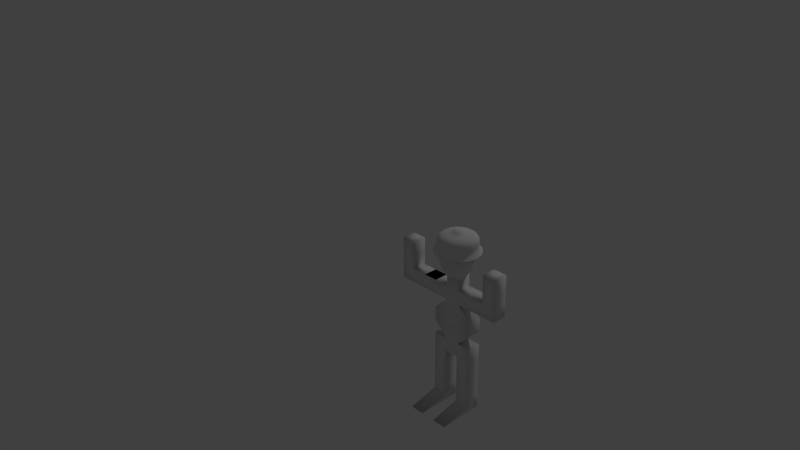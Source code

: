 # Source: N2Pro2B5Nathaniel.blend  (saved by Blender 2.65.0; exported with 4.5.12 LTS)
import bpy
from mathutils import Matrix  # noqa: F401  (used for matrix-valued properties, if any)

bpy.ops.wm.read_factory_settings(use_empty=True)
scene = bpy.context.scene
scene.name = 'Scene'

# ---- collections
col_collection_1 = bpy.data.collections.new('Collection 1'); scene.collection.children.link(col_collection_1)

# ---- materials (node trees are filled in below, after node groups)
mat_material = bpy.data.materials.new('Material')
mat_material.alpha_threshold = 0.0
mat_material.use_transparent_shadow = False
mat_material.roughness = 0.5
mat_material.line_color = (0.0, 0.0, 0.0, 1.0)

# ---- material node trees

# ---- world
world_world = bpy.data.worlds.new('World'); scene.world = world_world
world_world.color = (0.05088, 0.05088, 0.05088)
world_world.use_sun_shadow = False
world_world.sun_shadow_jitter_overblur = 0.0
world_world.cycles.sampling_method = 'MANUAL'
world_world.cycles.sample_map_resolution = 256

# ---- cameras
cam_camera = bpy.data.cameras.new('Camera')
cam_camera.clip_end = 100.0
cam_camera.lens = 35.0
cam_camera.sensor_width = 32.0
cam_camera.sensor_height = 18.0
cam_camera.ortho_scale = 7.314
cam_camera.dof.focus_distance = 0.0
cam_camera.dof.aperture_fstop = 128.0

# ---- lights
light_lamp = bpy.data.lights.new('Lamp', 'POINT')
light_lamp.transmission_factor = 0.0
light_lamp.cutoff_distance = 30.0
light_lamp.energy = 100.0
light_lamp.shadow_buffer_clip_start = 1.001
light_lamp.shadow_soft_size = 0.1
light_lamp.shadow_maximum_resolution = 0.006
light_lamp.use_absolute_resolution = True
light_lamp.cycles.use_multiple_importance_sampling = False

# ---- meshes
me_cube = bpy.data.meshes.new('Cube')
me_cube.from_pydata([(-0.5079, 1.276, -14.37), (-0.5079, -5.09, -14.37), (-2.508, -5.09, -14.37), (-2.508, 1.276, -14.37), (-0.5079, 1.276, -12.37), (-0.5079, -0.7239, -12.37), (-2.508, -0.7239, -12.37), (-2.508, 1.276, -12.37), (-0.5079, 1.276, -10.37), (-0.5079, -0.7239, -10.37), (-2.508, -0.7239, -10.37), (-2.508, 1.276, -10.37), (-0.5079, 1.276, -8.368), (-0.5079, -0.7239, -8.368), (-2.508, -0.7239, -8.368), (-2.508, 1.276, -8.368), (-0.5079, 1.276, -6.368), (-0.5079, -0.7239, -6.368), (-2.508, -0.7239, -6.368), (-2.508, 1.276, -6.368), (-0.5079, 1.276, -4.368), (-0.5079, -0.7239, -4.368), (-2.508, -0.7239, -4.368), (-2.508, 1.276, -4.368), (1.492, 1.276, -6.368), (1.492, -0.7239, -6.368), (1.492, 1.276, -4.368), (1.492, -0.7239, -4.368), (3.492, 1.276, -6.368), (3.492, -0.7239, -6.368), (3.492, 1.276, -4.368), (3.492, -0.7239, -4.368), (1.492, 1.276, -8.368), (3.492, 1.276, -8.368), (1.492, -0.7239, -8.368), (3.492, -0.7239, -8.368), (1.492, 1.276, -10.37), (1.492, -0.7239, -10.37), (3.492, 1.276, -10.37), (3.492, -0.7239, -10.37), (1.492, 1.276, -12.37), (1.492, -0.7239, -12.37), (3.492, 1.276, -12.37), (3.492, -0.7239, -12.37), (1.492, 1.276, -14.37), (1.492, -5.09, -14.37), (3.492, 1.276, -14.37), (3.492, -5.09, -14.37), (-2.508, 1.276, -2.368), (-2.508, -0.7239, -2.368), (3.492, 1.276, -2.368), (3.492, -0.7239, -2.368), (-2.508, 1.276, -0.3683), (-2.508, -0.7239, -0.3683), (3.492, 1.276, -0.3683), (3.492, -0.7239, -0.3683), (-0.5079, 1.276, 1.632), (-0.5079, -0.7239, 1.632), (1.492, 1.276, 1.632), (1.492, -0.7239, 1.632), (-0.5079, 1.276, 3.632), (-0.5079, -0.7239, 3.632), (1.492, 1.276, 3.632), (1.492, -0.7239, 3.632), (-0.5079, 1.276, 5.632), (-0.5079, -0.7239, 5.632), (1.492, 1.276, 5.632), (1.492, -0.7239, 5.632), (-2.508, 1.276, 1.632), (-2.508, -0.7239, 1.632), (-2.508, 1.276, 3.632), (-2.508, -0.7239, 3.632), (-4.508, 1.276, 1.632), (-4.508, -0.7239, 1.632), (-4.508, 1.276, 3.632), (-4.508, -0.7239, 3.632), (-4.508, -0.7239, 3.632), (-4.508, 1.276, 3.632), (-2.508, -0.7239, 3.632), (-2.508, 1.276, 3.632), (3.492, 1.276, 1.632), (3.492, -0.7239, 1.632), (3.492, 1.276, 3.632), (3.492, -0.7239, 3.632), (5.492, 1.276, 1.632), (5.492, -0.7239, 1.632), (5.492, 1.276, 3.632), (5.492, -0.7239, 3.632), (7.492, 1.276, 1.632), (7.492, -0.7239, 1.632), (7.492, 1.276, 3.632), (7.492, -0.7239, 3.632), (0.477, 0.007199, 4.764), (2.212, -1.254, 6.63), (-0.1858, -2.033, 6.63), (-1.668, 0.007199, 6.63), (-0.1858, 2.047, 6.63), (2.212, 1.268, 6.63), (1.14, -2.033, 9.65), (-1.258, -1.254, 9.65), (-1.258, 1.268, 9.65), (1.14, 2.047, 9.65), (2.622, 0.007199, 9.65), (0.477, 0.007199, 11.52), (1.497, -0.7338, 5.268), (1.107, -1.933, 6.365), (0.08739, -1.192, 5.268), (1.497, 0.7482, 5.268), (2.517, 0.007199, 6.365), (-1.173, -1.192, 6.365), (-0.7838, 0.007199, 5.268), (-1.173, 1.206, 6.365), (0.08739, 1.206, 5.268), (1.107, 1.947, 6.365), (2.758, 0.7482, 8.14), (2.758, -0.7339, 8.14), (1.887, -1.933, 8.14), (0.477, -2.391, 8.14), (-0.9326, -1.933, 8.14), (-1.804, -0.7339, 8.14), (-1.804, 0.7482, 8.14), (-0.9326, 1.947, 8.14), (0.477, 2.405, 8.14), (1.887, 1.947, 8.14), (2.127, -1.192, 9.915), (-0.1534, -1.933, 9.915), (-1.563, 0.007199, 9.915), (-0.1534, 1.947, 9.915), (2.127, 1.206, 9.915), (1.738, 0.007199, 11.01), (0.8666, -1.192, 11.01), (-0.543, -0.7338, 11.01), (-0.543, 0.7482, 11.01), (0.8666, 1.206, 11.01), (-4.508, -0.7239, 3.632), (-4.508, 1.276, 3.632), (-2.508, -0.7239, 3.632), (-2.508, 1.276, 3.632), (-6.508, 1.276, 1.632), (-6.508, -0.7239, 1.632), (-6.508, 1.276, 3.632), (-6.508, -0.7239, 3.632), (-8.508, 1.276, 1.632), (-8.508, -0.7239, 1.632), (-8.508, 1.276, 3.632), (-8.508, -0.7239, 3.632), (-6.508, 1.276, 5.632), (-6.508, -0.7239, 5.632), (-8.508, 1.276, 5.632), (-8.508, -0.7239, 5.632), (-6.508, 1.276, 7.632), (-6.508, -0.7239, 7.632), (-8.508, 1.276, 7.632), (-8.508, -0.7239, 7.632), (5.492, 1.276, 5.632), (5.492, -0.7239, 5.632), (7.492, 1.276, 5.632), (7.492, -0.7239, 5.632), (5.492, 1.276, 7.632), (5.492, -0.7239, 7.632), (7.492, 1.276, 7.632), (7.492, -0.7239, 7.632), (-1.508, -5.09, -14.37), (-0.5079, -0.7239, -13.37), (-2.508, -0.7239, -13.37), (-1.508, -0.7239, -12.37), (2.492, -0.7239, -12.37), (2.492, -5.09, -14.37), (1.492, -0.7239, -13.37), (3.492, -0.7239, -13.37), (-1.508, -0.7239, -13.37), (2.492, -0.7239, -13.37)], [], [(0, 1, 162, 2, 3), (0, 4, 5, 163, 1), (170, 165, 6, 164), (2, 164, 6, 7, 3), (4, 0, 3, 7), (15, 14, 18, 19), (19, 18, 22, 23), (13, 12, 16, 17), (12, 15, 19, 16), (14, 13, 17, 18), (20, 23, 22, 21), (18, 17, 21, 22), (16, 20, 26, 24), (16, 19, 23, 20), (24, 26, 30, 28), (21, 27, 51, 49), (21, 17, 25, 27), (17, 16, 24, 25), (29, 28, 30, 31), (26, 27, 31, 30), (27, 25, 29, 31), (24, 28, 33, 32), (35, 34, 37, 39), (39, 37, 41, 166, 43), (171, 168, 45, 167), (37, 36, 40, 41), (38, 39, 43, 42), (36, 38, 42, 40), (45, 44, 46, 47, 167), (42, 43, 169, 47, 46), (40, 42, 46, 44), (41, 40, 44, 45, 168), (49, 51, 55, 53), (27, 26, 50, 51), (20, 21, 49, 48), (26, 20, 48, 50), (53, 55, 59, 57), (48, 49, 53, 52), (51, 50, 54, 55), (50, 48, 52, 54), (57, 59, 63, 61), (54, 52, 56, 58), (52, 53, 57, 56), (55, 54, 58, 59), (61, 63, 67, 65), (60, 56, 68, 70), (58, 62, 82, 80), (58, 56, 60, 62), (64, 65, 67, 66), (63, 62, 66, 67), (62, 60, 64, 66), (60, 61, 65, 64), (70, 68, 72, 74), (56, 57, 69, 68), (61, 60, 70, 71), (57, 61, 71, 69), (75, 135, 79, 136, 78, 76), (68, 69, 73, 72), (75, 71, 78, 76), (69, 71, 75, 73), (71, 70, 79, 78), (74, 75, 76, 77), (70, 74, 77, 79), (78, 79, 137, 136), (80, 82, 86, 84), (62, 63, 83, 82), (59, 58, 80, 81), (63, 59, 81, 83), (84, 86, 90, 88), (82, 83, 87, 86), (83, 81, 85, 87), (81, 80, 84, 85), (89, 88, 90, 91), (85, 84, 88, 89), (87, 91, 157, 155), (87, 85, 89, 91), (7, 6, 10, 11), (5, 4, 8, 9), (4, 7, 11, 8), (6, 165, 5, 9, 10), (11, 10, 14, 15), (9, 8, 12, 13), (8, 11, 15, 12), (10, 9, 13, 14), (29, 25, 34, 35), (28, 29, 35, 33), (25, 24, 32, 34), (32, 33, 38, 36), (34, 32, 36, 37), (33, 35, 39, 38), (92, 104, 106), (93, 104, 108), (92, 106, 110), (92, 110, 112), (92, 112, 107), (93, 108, 115), (94, 105, 117), (95, 109, 119), (96, 111, 121), (97, 113, 123), (93, 115, 116), (94, 117, 118), (95, 119, 120), (96, 121, 122), (97, 123, 114), (98, 124, 130), (99, 125, 131), (100, 126, 132), (101, 127, 133), (102, 128, 129), (106, 105, 94), (106, 104, 105), (104, 93, 105), (108, 107, 97), (108, 104, 107), (104, 92, 107), (110, 109, 95), (110, 106, 109), (106, 94, 109), (112, 111, 96), (112, 110, 111), (110, 95, 111), (107, 113, 97), (107, 112, 113), (112, 96, 113), (115, 114, 102), (115, 108, 114), (108, 97, 114), (117, 116, 98), (117, 105, 116), (105, 93, 116), (119, 118, 99), (119, 109, 118), (109, 94, 118), (121, 120, 100), (121, 111, 120), (111, 95, 120), (123, 122, 101), (123, 113, 122), (113, 96, 122), (116, 124, 98), (116, 115, 124), (115, 102, 124), (118, 125, 99), (118, 117, 125), (117, 98, 125), (120, 126, 100), (120, 119, 126), (119, 99, 126), (122, 127, 101), (122, 121, 127), (121, 100, 127), (114, 128, 102), (114, 123, 128), (123, 101, 128), (130, 129, 103), (130, 124, 129), (124, 102, 129), (131, 130, 103), (131, 125, 130), (125, 98, 130), (132, 131, 103), (132, 126, 131), (126, 99, 131), (133, 132, 103), (133, 127, 132), (127, 100, 132), (129, 133, 103), (129, 128, 133), (128, 101, 133), (77, 76, 134, 135), (76, 78, 136, 134), (79, 77, 135, 137), (74, 72, 138, 140), (140, 138, 142, 144), (72, 73, 139, 138), (75, 74, 140, 141), (73, 75, 141, 139), (144, 142, 143, 145), (145, 141, 147, 149), (139, 141, 145, 143), (138, 139, 143, 142), (149, 147, 151, 153), (141, 140, 146, 147), (140, 144, 148, 146), (144, 145, 149, 148), (151, 150, 152, 153), (147, 146, 150, 151), (148, 149, 153, 152), (146, 148, 152, 150), (155, 157, 161, 159), (86, 87, 155, 154), (90, 86, 154, 156), (91, 90, 156, 157), (158, 159, 161, 160), (154, 155, 159, 158), (157, 156, 160, 161), (156, 154, 158, 160), (162, 170, 164, 2), (1, 163, 170, 162), (163, 5, 165, 170), (169, 171, 167, 47), (43, 166, 171, 169), (166, 41, 168, 171)])
me_cube.polygons.foreach_set('use_smooth', [True] * 204)
me_cube.materials.append(mat_material)
me_cube.use_remesh_preserve_volume = False
me_cube.use_remesh_preserve_attributes = False
me_cube.use_mirror_vertex_groups = False
me_cube.update()
me_circle_004 = bpy.data.meshes.new('Circle.004')
me_circle_004.from_pydata([(-0.3268, 0.1189, 0.4336), (-1.268, 0.4614, -0.2995), (-0.7035, 0.2561, 0.3157), (-1.347, 0.4901, -0.7261), (-1.155, 0.4204, 0.1201), (-0.3743, 0.6484, 0.3157), (-0.7165, 1.241, -0.7261), (-0.6147, 1.065, 0.1201), (-0.1739, 0.3012, 0.4336), (-0.6745, 1.168, -0.2995), (0.2135, 1.211, 0.1201), (0.06039, 0.3425, 0.4336), (0.2342, 1.328, -0.2995), (0.13, 0.7373, 0.3157), (0.2489, 1.411, -0.7261), (1.033, 0.8671, -0.2995), (0.5735, 0.4812, 0.3157), (1.098, 0.9212, -0.7261), (0.9417, 0.7902, 0.1201), (0.2664, 0.2235, 0.4336), (1.433, -1.862e-06, -0.7261), (1.229, -1.494e-06, 0.1201), (0.3478, -4.007e-07, 0.4336), (1.349, -1.724e-06, -0.2995), (0.7487, -8.786e-07, 0.3157), (0.9417, -0.7902, 0.1201), (0.2664, -0.2235, 0.4336), (1.033, -0.8671, -0.2995), (0.5735, -0.4812, 0.3157), (1.098, -0.9212, -0.7261), (0.2342, -1.328, -0.2995), (0.13, -0.7373, 0.3157), (0.2489, -1.411, -0.7261), (0.2135, -1.211, 0.1201), (0.06039, -0.3425, 0.4336), (-0.7165, -1.241, -0.7261), (-0.6147, -1.065, 0.1201), (-0.1739, -0.3012, 0.4336), (-0.6745, -1.168, -0.2995), (-0.3743, -0.6484, 0.3157), (-0.1582, 0.05758, 0.5129), (-0.08417, 0.1458, 0.5129), (0.02923, 0.1658, 0.5129), (0.129, 0.1082, 0.5129), (0.1683, -2.016e-07, 0.5129), (0.129, -0.1082, 0.5129), (0.02923, -0.1658, 0.5129), (-0.08417, -0.1458, 0.5129), (-0.3268, -0.1189, 0.4336), (-1.268, -0.4614, -0.2995), (-0.7035, -0.2561, 0.3157), (-0.1582, -0.05757, 0.5129), (-1.347, -0.4901, -0.7261), (-1.155, -0.4204, 0.1201), (-1.436, 5.733e-07, -0.7261), (-1.352, 5.274e-07, -0.2995), (-1.232, 4.263e-07, 0.1201), (-0.7501, 2.517e-07, 0.3157), (-0.3484, 1.46e-07, 0.4336), (-1.1, 0.923, -0.7261), (-1.035, 0.8687, -0.2995), (-0.9435, 0.7917, 0.1201), (-0.5746, 0.4822, 0.3157), (-0.2669, 0.224, 0.4336), (-0.2399, 0.08731, 0.4923), (-0.4657, 0.1695, 0.3652), (-1.265, 0.4606, -0.06261), (-1.261, 0.4591, -0.5382), (-0.96, 0.3494, 0.2468), (-1.478, 0.5379, -0.8888), (-0.2493, 1.414, -0.7261), (-0.2347, 1.331, -0.2995), (-0.2139, 1.213, 0.1201), (-0.1303, 0.7387, 0.3157), (-0.0605, 0.3431, 0.4336), (-0.2478, 0.4292, 0.3652), (-0.5108, 0.8848, 0.2468), (-0.1276, 0.2211, 0.4923), (-0.6711, 1.162, -0.5382), (-0.7863, 1.362, -0.8888), (-0.6734, 1.166, -0.06261), (0.7179, 1.243, -0.7261), (0.6758, 1.17, -0.2995), (0.6158, 1.067, 0.1201), (0.3751, 0.6496, 0.3157), (0.1742, 0.3017, 0.4336), (0.1774, 1.006, 0.2468), (0.2339, 1.326, -0.06261), (0.04433, 0.2514, 0.4923), (0.08606, 0.4881, 0.3652), (0.2331, 1.322, -0.5382), (0.2731, 1.549, -0.8888), (1.349, 0.4911, -0.7261), (1.27, 0.4622, -0.2995), (1.157, 0.4213, 0.1201), (0.7049, 0.2566, 0.3157), (0.3274, 0.1192, 0.4336), (1.032, 0.8656, -0.06261), (1.028, 0.8628, -0.5382), (0.3797, 0.3186, 0.3652), (0.7826, 0.6567, 0.2468), (0.1956, 0.1641, 0.4923), (1.205, 1.011, -0.8888), (1.349, -0.4911, -0.7261), (1.27, -0.4623, -0.2995), (1.157, -0.4213, 0.1201), (0.7049, -0.2566, 0.3157), (0.3274, -0.1192, 0.4336), (0.2553, -2.866e-07, 0.4923), (1.342, -1.735e-06, -0.5382), (1.573, -2.027e-06, -0.8888), (1.022, -1.212e-06, 0.2468), (1.347, -1.69e-06, -0.06261), (0.4956, -5.845e-07, 0.3652), (0.7179, -1.243, -0.7261), (0.6758, -1.17, -0.2995), (0.6158, -1.067, 0.1201), (0.3751, -0.6496, 0.3157), (0.1742, -0.3017, 0.4336), (0.7826, -0.6567, 0.2468), (1.032, -0.8656, -0.06261), (0.1956, -0.1641, 0.4923), (0.3797, -0.3186, 0.3652), (1.028, -0.8628, -0.5382), (1.205, -1.011, -0.8888), (-0.2493, -1.414, -0.7261), (-0.2347, -1.331, -0.2995), (-0.2139, -1.213, 0.1201), (-0.1303, -0.7387, 0.3157), (-0.0605, -0.3431, 0.4336), (0.2339, -1.326, -0.06261), (0.2331, -1.322, -0.5382), (0.08606, -0.4881, 0.3652), (0.1774, -1.006, 0.2468), (0.04433, -0.2514, 0.4923), (0.2731, -1.549, -0.8888), (-1.1, -0.923, -0.7261), (-1.035, -0.8687, -0.2995), (-0.9435, -0.7917, 0.1201), (-0.5746, -0.4822, 0.3157), (-0.2669, -0.224, 0.4336), (-0.1121, -0.09402, 0.5133), (-0.1276, -0.2211, 0.4923), (-0.6711, -1.162, -0.5382), (-0.7863, -1.362, -0.8888), (-0.5108, -0.8848, 0.2468), (-0.6734, -1.166, -0.06261), (-0.2478, -0.4292, 0.3652), (-0.1463, 4.725e-08, 0.5133), (-0.1121, 0.09402, 0.5133), (-0.0254, 0.144, 0.5133), (0.07314, 0.1267, 0.5133), (0.1375, 0.05003, 0.5133), (0.1375, -0.05003, 0.5133), (0.07314, -0.1267, 0.5133), (-0.0254, -0.144, 0.5133), (-0.2399, -0.08731, 0.4923), (-0.4657, -0.1695, 0.3652), (-1.265, -0.4606, -0.06261), (-1.261, -0.4591, -0.5382), (-0.96, -0.3494, 0.2468), (-1.478, -0.5379, -0.8888), (-1.576, 6.27e-07, -0.8888), (-1.345, 5.367e-07, -0.5382), (-1.349, 4.921e-07, -0.06261), (-1.024, 3.356e-07, 0.2468), (-0.4966, 1.878e-07, 0.3652), (-0.2502, 1.058e-07, 0.4924), (-1.207, 1.013, -0.8888), (-1.03, 0.8645, -0.5382), (-1.034, 0.8673, -0.06261), (-0.7841, 0.658, 0.2468), (-0.3804, 0.3192, 0.3652), (-0.1916, 0.1608, 0.4924), (-0.2736, 1.552, -0.8888), (-0.2335, 1.324, -0.5382), (-0.2343, 1.329, -0.06261), (-0.1778, 1.008, 0.2468), (-0.08623, 0.489, 0.3652), (-0.04344, 0.2464, 0.4924), (0.7878, 1.365, -0.8888), (0.6724, 1.165, -0.5382), (0.6747, 1.169, -0.06261), (0.5118, 0.8865, 0.2468), (0.2483, 0.43, 0.3652), (0.1251, 0.2167, 0.4924), (1.481, 0.5389, -0.8888), (1.264, 0.46, -0.5382), (1.268, 0.4615, -0.06261), (0.9619, 0.3501, 0.2468), (0.4666, 0.1698, 0.3652), (0.2351, 0.08556, 0.4924), (1.481, -0.5389, -0.8888), (1.264, -0.46, -0.5382), (1.268, -0.4615, -0.06261), (0.9619, -0.3501, 0.2468), (0.4666, -0.1698, 0.3652), (0.2351, -0.08556, 0.4924), (0.7878, -1.365, -0.8888), (0.6724, -1.165, -0.5382), (0.6747, -1.169, -0.06261), (0.5118, -0.8865, 0.2468), (0.2483, -0.43, 0.3652), (0.1251, -0.2167, 0.4924), (-0.2736, -1.552, -0.8888), (-0.2335, -1.324, -0.5382), (-0.2343, -1.329, -0.06261), (-0.1778, -1.008, 0.2468), (-0.08623, -0.489, 0.3652), (-0.04344, -0.2464, 0.4924), (-1.207, -1.013, -0.8888), (-1.03, -0.8645, -0.5382), (-1.034, -0.8673, -0.06261), (-0.7842, -0.658, 0.2468), (-0.3804, -0.3192, 0.3652), (-0.1916, -0.1608, 0.4924), (4.768e-07, -4.725e-08, 0.5152)], [], [(0, 65, 166, 58), (0, 58, 167, 64), (0, 64, 173, 63), (0, 63, 172, 65), (1, 67, 163, 55), (1, 55, 164, 66), (1, 66, 170, 60), (1, 60, 169, 67), (2, 68, 165, 57), (2, 57, 166, 65), (2, 65, 172, 62), (2, 62, 171, 68), (3, 69, 162, 54), (3, 54, 163, 67), (3, 67, 169, 59), (3, 59, 168, 69), (4, 66, 164, 56), (4, 56, 165, 68), (4, 68, 171, 61), (4, 61, 170, 66), (5, 76, 171, 62), (5, 62, 172, 75), (5, 75, 178, 73), (5, 73, 177, 76), (6, 79, 168, 59), (6, 59, 169, 78), (6, 78, 175, 70), (6, 70, 174, 79), (7, 80, 170, 61), (7, 61, 171, 76), (7, 76, 177, 72), (7, 72, 176, 80), (8, 75, 172, 63), (8, 63, 173, 77), (8, 77, 179, 74), (8, 74, 178, 75), (9, 78, 169, 60), (9, 60, 170, 80), (9, 80, 176, 71), (9, 71, 175, 78), (10, 87, 176, 72), (10, 72, 177, 86), (10, 86, 183, 83), (10, 83, 182, 87), (11, 89, 178, 74), (11, 74, 179, 88), (11, 88, 185, 85), (11, 85, 184, 89), (12, 90, 175, 71), (12, 71, 176, 87), (12, 87, 182, 82), (12, 82, 181, 90), (13, 86, 177, 73), (13, 73, 178, 89), (13, 89, 184, 84), (13, 84, 183, 86), (14, 91, 174, 70), (14, 70, 175, 90), (14, 90, 181, 81), (14, 81, 180, 91), (15, 98, 181, 82), (15, 82, 182, 97), (15, 97, 188, 93), (15, 93, 187, 98), (16, 100, 183, 84), (16, 84, 184, 99), (16, 99, 190, 95), (16, 95, 189, 100), (17, 102, 180, 81), (17, 81, 181, 98), (17, 98, 187, 92), (17, 92, 186, 102), (18, 97, 182, 83), (18, 83, 183, 100), (18, 100, 189, 94), (18, 94, 188, 97), (19, 99, 184, 85), (19, 85, 185, 101), (19, 101, 191, 96), (19, 96, 190, 99), (20, 110, 186, 92), (20, 92, 187, 109), (20, 109, 193, 103), (20, 103, 192, 110), (21, 112, 188, 94), (21, 94, 189, 111), (21, 111, 195, 105), (21, 105, 194, 112), (22, 113, 190, 96), (22, 96, 191, 108), (22, 108, 197, 107), (22, 107, 196, 113), (23, 109, 187, 93), (23, 93, 188, 112), (23, 112, 194, 104), (23, 104, 193, 109), (24, 111, 189, 95), (24, 95, 190, 113), (24, 113, 196, 106), (24, 106, 195, 111), (25, 120, 194, 105), (25, 105, 195, 119), (25, 119, 201, 116), (25, 116, 200, 120), (26, 122, 196, 107), (26, 107, 197, 121), (26, 121, 203, 118), (26, 118, 202, 122), (27, 123, 193, 104), (27, 104, 194, 120), (27, 120, 200, 115), (27, 115, 199, 123), (28, 119, 195, 106), (28, 106, 196, 122), (28, 122, 202, 117), (28, 117, 201, 119), (29, 124, 192, 103), (29, 103, 193, 123), (29, 123, 199, 114), (29, 114, 198, 124), (30, 131, 199, 115), (30, 115, 200, 130), (30, 130, 206, 126), (30, 126, 205, 131), (31, 133, 201, 117), (31, 117, 202, 132), (31, 132, 208, 128), (31, 128, 207, 133), (32, 135, 198, 114), (32, 114, 199, 131), (32, 131, 205, 125), (32, 125, 204, 135), (33, 130, 200, 116), (33, 116, 201, 133), (33, 133, 207, 127), (33, 127, 206, 130), (34, 132, 202, 118), (34, 118, 203, 134), (34, 134, 209, 129), (34, 129, 208, 132), (35, 144, 204, 125), (35, 125, 205, 143), (35, 143, 211, 136), (35, 136, 210, 144), (36, 146, 206, 127), (36, 127, 207, 145), (36, 145, 213, 138), (36, 138, 212, 146), (37, 147, 208, 129), (37, 129, 209, 142), (37, 142, 215, 140), (37, 140, 214, 147), (38, 143, 205, 126), (38, 126, 206, 146), (38, 146, 212, 137), (38, 137, 211, 143), (39, 145, 207, 128), (39, 128, 208, 147), (39, 147, 214, 139), (39, 139, 213, 145), (40, 64, 167, 148), (40, 148, 216, 149), (40, 149, 173, 64), (41, 77, 173, 149), (41, 149, 216, 150), (41, 150, 179, 77), (42, 88, 179, 150), (42, 150, 216, 151), (42, 151, 185, 88), (43, 101, 185, 151), (43, 151, 216, 152), (43, 152, 191, 101), (44, 108, 191, 152), (44, 152, 216, 153), (44, 153, 197, 108), (45, 121, 197, 153), (45, 153, 216, 154), (45, 154, 203, 121), (46, 134, 203, 154), (46, 154, 216, 155), (46, 155, 209, 134), (47, 142, 209, 155), (47, 155, 216, 141), (47, 141, 215, 142), (48, 157, 214, 140), (48, 140, 215, 156), (48, 156, 167, 58), (48, 58, 166, 157), (49, 159, 211, 137), (49, 137, 212, 158), (49, 158, 164, 55), (49, 55, 163, 159), (50, 160, 213, 139), (50, 139, 214, 157), (50, 157, 166, 57), (50, 57, 165, 160), (51, 156, 215, 141), (51, 141, 216, 148), (51, 148, 167, 156), (52, 161, 210, 136), (52, 136, 211, 159), (52, 159, 163, 54), (52, 54, 162, 161), (53, 158, 212, 138), (53, 138, 213, 160), (53, 160, 165, 56), (53, 56, 164, 158)])
me_circle_004.polygons.foreach_set('use_smooth', [True] * 207)
me_circle_004.use_remesh_preserve_volume = False
me_circle_004.use_remesh_preserve_attributes = False
me_circle_004.use_mirror_vertex_groups = False
me_circle_004.update()

# ---- objects
ob_nathaniel = bpy.data.objects.new('Nathaniel', me_cube)
ob_hat = bpy.data.objects.new('Hat', me_circle_004)
ob_lamp = bpy.data.objects.new('Lamp', light_lamp)
ob_camera = bpy.data.objects.new('Camera', cam_camera)

# ---- transforms, parenting, visibility, modifiers, constraints
ob_nathaniel.location = (3.562, -2.303, 1.762)
ob_nathaniel.scale = (0.05924, 0.05924, 0.05924)
ob_nathaniel.lock_rotations_4d = False
ob_nathaniel.empty_display_type = 'ARROWS'
ob_nathaniel.lineart.crease_threshold = 0.0
ob_hat.parent = ob_nathaniel
ob_hat.matrix_parent_inverse = Matrix(((2.0, 0.0, 0.0, -1.508), (3.291e-08, 2.0, -3.725e-09, 0.2761), (-1.594e-06, 0.0, 2.0, -13.37), (0.0, 0.0, 0.0, 1.0)))
ob_hat.location = (1.034, -0.1287, 12.02)
ob_hat.lineart.crease_threshold = 0.0
ob_lamp.location = (4.076, 1.005, 5.904)
ob_lamp.rotation_euler = (0.6503, 0.05522, 1.866)
ob_lamp.lock_rotations_4d = False
ob_lamp.empty_display_type = 'ARROWS'
ob_lamp.color = (0.0, 0.0, 0.0, 0.0)
ob_lamp.lineart.crease_threshold = 0.0
ob_camera.location = (7.481, -6.508, 5.344)
ob_camera.rotation_euler = (1.109, 0.01082, 0.8149)
ob_camera.lock_rotations_4d = False
ob_camera.empty_display_type = 'ARROWS'
ob_camera.color = (0.0, 0.0, 0.0, 0.0)
ob_camera.display_type = 'WIRE'
ob_camera.lineart.crease_threshold = 0.0

# ---- collection membership
col_collection_1.objects.link(ob_nathaniel)
col_collection_1.objects.link(ob_hat)
col_collection_1.objects.link(ob_lamp)
col_collection_1.objects.link(ob_camera)

# ---- scene / render settings (as saved in the file)
scene.camera = ob_camera
scene.frame_start = 1; scene.frame_end = 250; scene.frame_set(1)
scene.render.engine = 'BLENDER_EEVEE_NEXT'
scene.render.image_settings.color_mode = 'RGB'
scene.render.image_settings.compression = 90
scene.render.resolution_percentage = 50
scene.render.dither_intensity = 0.0
scene.render.bake_margin = 2
scene.render.bake_bias = 0.0
scene.cycles.use_denoising = False
scene.cycles.samples = 10
scene.cycles.sampling_pattern = 'TABULATED_SOBOL'
scene.cycles.light_sampling_threshold = 0.0
scene.cycles.use_adaptive_sampling = False
scene.cycles.use_light_tree = False
scene.cycles.blur_glossy = 0.0
scene.cycles.volume_bounces = 1
scene.cycles.pixel_filter_type = 'GAUSSIAN'
scene.cycles.sample_clamp_indirect = 0.0
scene.view_settings.view_transform = 'Standard'
bpy.context.view_layer.update()
